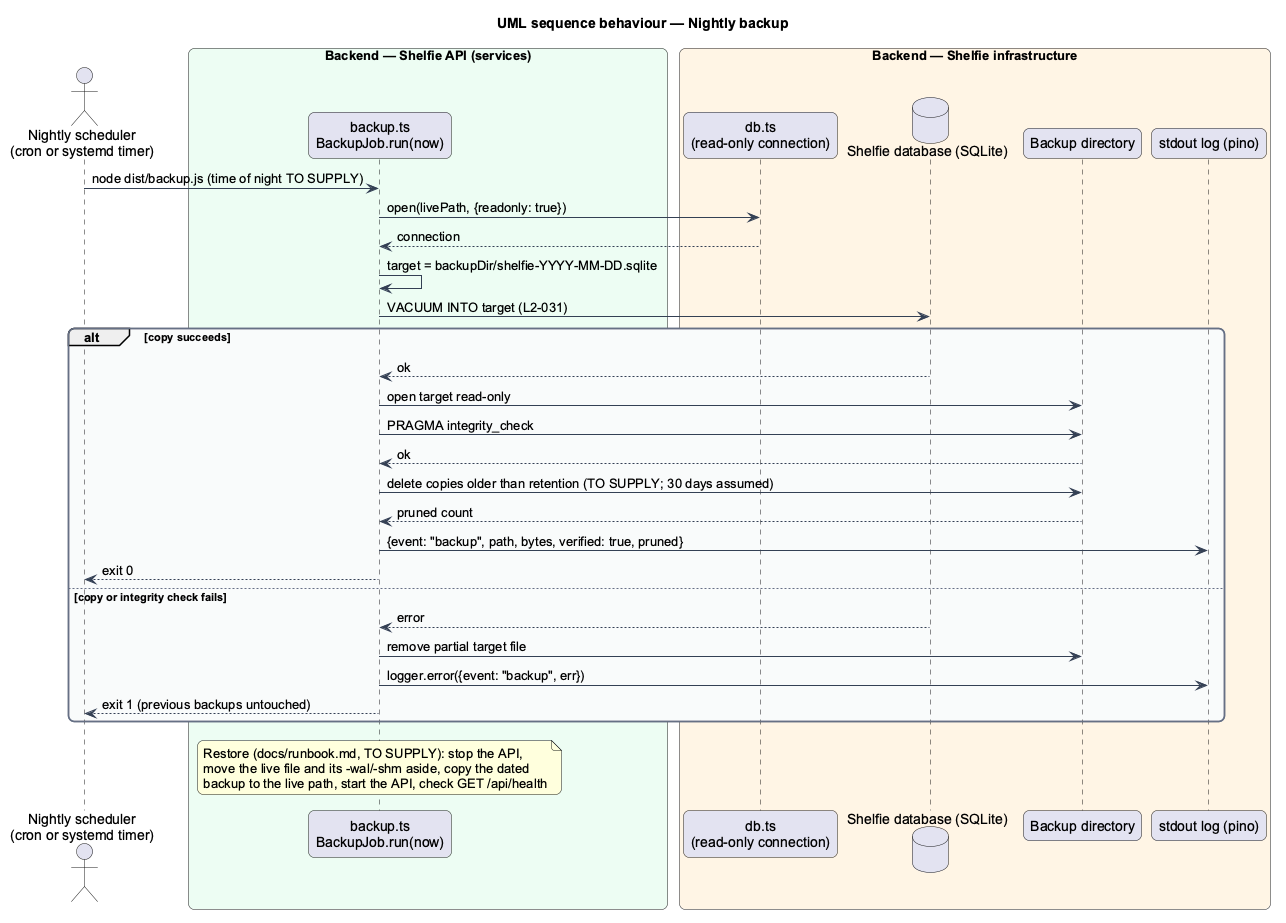

The diagram above was rendered by PlantUML. Its source (embedded in the PNG):
@startuml
title UML sequence behaviour — Nightly backup
skinparam backgroundColor #FFFFFF
skinparam shadowing false
skinparam roundcorner 12
skinparam defaultFontName Arial
skinparam ArrowColor #344054
skinparam rectangle {
  BorderColor #344054
  FontColor #101828
}
skinparam package {
  BorderColor #667085
  FontColor #101828
  BackgroundColor #F9FAFB
}
actor "Nightly scheduler\n(cron or systemd timer)" as scheduler
box "Backend — Shelfie API (services)" #ECFDF3
  participant "backup.ts\nBackupJob.run(now)" as job
end box
box "Backend — Shelfie infrastructure" #FFF4E5
  participant "db.ts\n(read-only connection)" as dbmod
  database "Shelfie database (SQLite)" as db
  participant "Backup directory" as dir
  participant "stdout log (pino)" as log
end box

scheduler -> job : node dist/backup.js (time of night TO SUPPLY)
job -> dbmod : open(livePath, {readonly: true})
dbmod --> job : connection
job -> job : target = backupDir/shelfie-YYYY-MM-DD.sqlite
job -> db : VACUUM INTO target (L2-031)
alt copy succeeds
  db --> job : ok
  job -> dir : open target read-only
  job -> dir : PRAGMA integrity_check
  dir --> job : ok
  job -> dir : delete copies older than retention (TO SUPPLY; 30 days assumed)
  dir --> job : pruned count
  job -> log : {event: "backup", path, bytes, verified: true, pruned}
  job --> scheduler : exit 0
else copy or integrity check fails
  db --> job : error
  job -> dir : remove partial target file
  job -> log : logger.error({event: "backup", err})
  job --> scheduler : exit 1 (previous backups untouched)
end
note over job
  Restore (docs/runbook.md, TO SUPPLY): stop the API,
  move the live file and its -wal/-shm aside, copy the dated
  backup to the live path, start the API, check GET /api/health
end note
@enduml